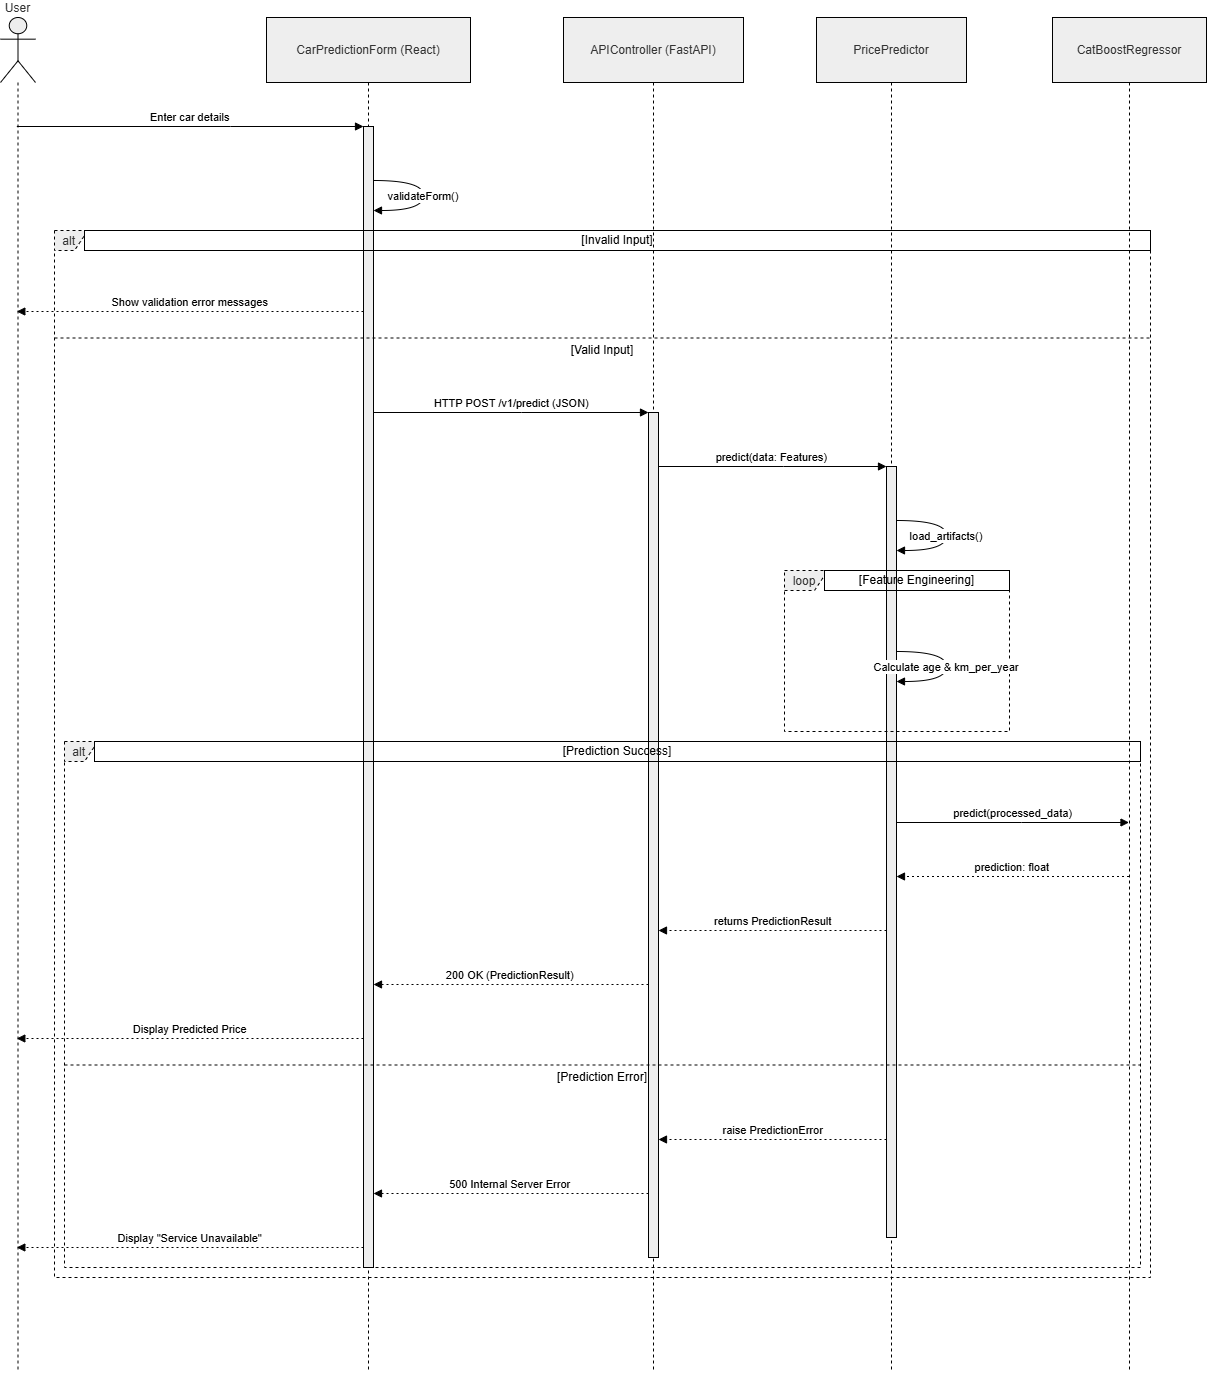

The diagram above was exported from draw.io. Its source (the exported page's mxGraphModel, read from the mxfile embedded in the PNG):
<mxGraphModel dx="2115" dy="937" grid="1" gridSize="10" guides="1" tooltips="1" connect="1" arrows="1" fold="1" page="1" pageScale="1" pageWidth="827" pageHeight="1169" math="0" shadow="0">
  <root>
    <mxCell id="0" />
    <mxCell id="1" parent="0" />
    <mxCell id="zSNm4jRF-jjsk0qHrop--1" parent="1" style="shape=umlLifeline;perimeter=lifelinePerimeter;whiteSpace=wrap;container=1;dropTarget=0;collapsible=0;recursiveResize=0;outlineConnect=0;portConstraint=eastwest;newEdgeStyle={&quot;edgeStyle&quot;:&quot;elbowEdgeStyle&quot;,&quot;elbow&quot;:&quot;vertical&quot;,&quot;curved&quot;:0,&quot;rounded&quot;:0};participant=umlActor;verticalAlign=bottom;labelPosition=center;verticalLabelPosition=top;align=center;size=65;fillColor=light-dark(#eeeeee,#1f2020);strokeColor=light-dark(#000000,#000000);fontColor=light-dark(#333333,#cccccc);" value="User" vertex="1">
      <mxGeometry height="1355" width="35" x="20" y="1170" as="geometry" />
    </mxCell>
    <mxCell id="zSNm4jRF-jjsk0qHrop--2" parent="1" style="shape=umlLifeline;perimeter=lifelinePerimeter;whiteSpace=wrap;container=1;dropTarget=0;collapsible=0;recursiveResize=0;outlineConnect=0;portConstraint=eastwest;newEdgeStyle={&quot;edgeStyle&quot;:&quot;elbowEdgeStyle&quot;,&quot;elbow&quot;:&quot;vertical&quot;,&quot;curved&quot;:0,&quot;rounded&quot;:0};size=65;fillColor=light-dark(#eeeeee,#1f2020);strokeColor=light-dark(#000000,#000000);fontColor=light-dark(#333333,#cccccc);" value="CarPredictionForm (React)" vertex="1">
      <mxGeometry height="1355" width="204" x="286" y="1170" as="geometry" />
    </mxCell>
    <mxCell id="zSNm4jRF-jjsk0qHrop--3" parent="zSNm4jRF-jjsk0qHrop--2" style="points=[];perimeter=orthogonalPerimeter;outlineConnect=0;targetShapes=umlLifeline;portConstraint=eastwest;newEdgeStyle={&quot;edgeStyle&quot;:&quot;elbowEdgeStyle&quot;,&quot;elbow&quot;:&quot;vertical&quot;,&quot;curved&quot;:0,&quot;rounded&quot;:0};fillColor=light-dark(#eeeeee,#1f2020);strokeColor=light-dark(#000000,#000000);fontColor=light-dark(#333333,#cccccc);" value="" vertex="1">
      <mxGeometry height="1141" width="10" x="97" y="109" as="geometry" />
    </mxCell>
    <mxCell id="zSNm4jRF-jjsk0qHrop--4" parent="1" style="shape=umlLifeline;perimeter=lifelinePerimeter;whiteSpace=wrap;container=1;dropTarget=0;collapsible=0;recursiveResize=0;outlineConnect=0;portConstraint=eastwest;newEdgeStyle={&quot;edgeStyle&quot;:&quot;elbowEdgeStyle&quot;,&quot;elbow&quot;:&quot;vertical&quot;,&quot;curved&quot;:0,&quot;rounded&quot;:0};size=65;fillColor=light-dark(#eeeeee,#1f2020);strokeColor=light-dark(#000000,#000000);fontColor=light-dark(#333333,#cccccc);" value="APIController (FastAPI)" vertex="1">
      <mxGeometry height="1355" width="180" x="583" y="1170" as="geometry" />
    </mxCell>
    <mxCell id="zSNm4jRF-jjsk0qHrop--5" parent="zSNm4jRF-jjsk0qHrop--4" style="points=[];perimeter=orthogonalPerimeter;outlineConnect=0;targetShapes=umlLifeline;portConstraint=eastwest;newEdgeStyle={&quot;edgeStyle&quot;:&quot;elbowEdgeStyle&quot;,&quot;elbow&quot;:&quot;vertical&quot;,&quot;curved&quot;:0,&quot;rounded&quot;:0};fillColor=light-dark(#eeeeee,#1f2020);strokeColor=light-dark(#000000,#000000);fontColor=light-dark(#333333,#cccccc);" value="" vertex="1">
      <mxGeometry height="845" width="10" x="85" y="395" as="geometry" />
    </mxCell>
    <mxCell id="zSNm4jRF-jjsk0qHrop--6" parent="1" style="shape=umlLifeline;perimeter=lifelinePerimeter;whiteSpace=wrap;container=1;dropTarget=0;collapsible=0;recursiveResize=0;outlineConnect=0;portConstraint=eastwest;newEdgeStyle={&quot;edgeStyle&quot;:&quot;elbowEdgeStyle&quot;,&quot;elbow&quot;:&quot;vertical&quot;,&quot;curved&quot;:0,&quot;rounded&quot;:0};size=65;fillColor=light-dark(#eeeeee,#1f2020);strokeColor=light-dark(#000000,#000000);fontColor=light-dark(#333333,#cccccc);" value="PricePredictor" vertex="1">
      <mxGeometry height="1355" width="150" x="836" y="1170" as="geometry" />
    </mxCell>
    <mxCell id="zSNm4jRF-jjsk0qHrop--7" parent="zSNm4jRF-jjsk0qHrop--6" style="points=[];perimeter=orthogonalPerimeter;outlineConnect=0;targetShapes=umlLifeline;portConstraint=eastwest;newEdgeStyle={&quot;edgeStyle&quot;:&quot;elbowEdgeStyle&quot;,&quot;elbow&quot;:&quot;vertical&quot;,&quot;curved&quot;:0,&quot;rounded&quot;:0};fillColor=light-dark(#eeeeee,#1f2020);strokeColor=light-dark(#000000,#000000);fontColor=light-dark(#333333,#cccccc);" value="" vertex="1">
      <mxGeometry height="771" width="10" x="70" y="449" as="geometry" />
    </mxCell>
    <mxCell id="zSNm4jRF-jjsk0qHrop--8" parent="1" style="shape=umlLifeline;perimeter=lifelinePerimeter;whiteSpace=wrap;container=1;dropTarget=0;collapsible=0;recursiveResize=0;outlineConnect=0;portConstraint=eastwest;newEdgeStyle={&quot;edgeStyle&quot;:&quot;elbowEdgeStyle&quot;,&quot;elbow&quot;:&quot;vertical&quot;,&quot;curved&quot;:0,&quot;rounded&quot;:0};size=65;fillColor=light-dark(#eeeeee,#1f2020);strokeColor=light-dark(#000000,#000000);fontColor=light-dark(#333333,#cccccc);" value="CatBoostRegressor" vertex="1">
      <mxGeometry height="1355" width="154" x="1072" y="1170" as="geometry" />
    </mxCell>
    <mxCell id="zSNm4jRF-jjsk0qHrop--9" parent="1" style="shape=umlFrame;dashed=1;pointerEvents=0;dropTarget=0;strokeColor=light-dark(#000000,#000000);height=20;width=40;fillColor=light-dark(#eeeeee,#1f2020);fontColor=light-dark(#333333,#cccccc);" value="loop" vertex="1">
      <mxGeometry height="161" width="225" x="804" y="1723" as="geometry" />
    </mxCell>
    <mxCell id="zSNm4jRF-jjsk0qHrop--10" parent="zSNm4jRF-jjsk0qHrop--9" style="text;strokeColor=light-dark(#000000,#000000);fillColor=none;align=center;verticalAlign=middle;whiteSpace=wrap;" value="[Feature Engineering]" vertex="1">
      <mxGeometry height="20" width="185" x="40" as="geometry" />
    </mxCell>
    <mxCell id="zSNm4jRF-jjsk0qHrop--11" parent="1" style="shape=umlFrame;dashed=1;pointerEvents=0;dropTarget=0;strokeColor=light-dark(#000000,#000000);height=20;width=30;fillColor=light-dark(#eeeeee,#1f2020);fontColor=light-dark(#333333,#cccccc);" value="alt" vertex="1">
      <mxGeometry height="526" width="1076" x="84" y="1894" as="geometry" />
    </mxCell>
    <mxCell id="zSNm4jRF-jjsk0qHrop--12" parent="zSNm4jRF-jjsk0qHrop--11" style="text;strokeColor=light-dark(#000000,#000000);fillColor=none;align=center;verticalAlign=middle;whiteSpace=wrap;" value="[Prediction Success]" vertex="1">
      <mxGeometry height="20" width="1046" x="30" as="geometry" />
    </mxCell>
    <mxCell id="zSNm4jRF-jjsk0qHrop--13" parent="zSNm4jRF-jjsk0qHrop--11" style="shape=line;dashed=1;whiteSpace=wrap;verticalAlign=top;labelPosition=center;verticalLabelPosition=middle;align=center;strokeColor=light-dark(#000000,#000000);" value="[Prediction Error]" vertex="1">
      <mxGeometry height="3" width="1076" y="322" as="geometry" />
    </mxCell>
    <mxCell id="zSNm4jRF-jjsk0qHrop--14" parent="1" style="shape=umlFrame;dashed=1;pointerEvents=0;dropTarget=0;strokeColor=light-dark(#000000,#000000);height=20;width=30;fillColor=light-dark(#eeeeee,#1f2020);fontColor=light-dark(#333333,#cccccc);" value="alt" vertex="1">
      <mxGeometry height="1047" width="1096" x="74" y="1383" as="geometry" />
    </mxCell>
    <mxCell id="zSNm4jRF-jjsk0qHrop--15" parent="zSNm4jRF-jjsk0qHrop--14" style="text;strokeColor=light-dark(#000000,#000000);fillColor=none;align=center;verticalAlign=middle;whiteSpace=wrap;" value="[Invalid Input]" vertex="1">
      <mxGeometry height="20" width="1066" x="30" as="geometry" />
    </mxCell>
    <mxCell id="zSNm4jRF-jjsk0qHrop--16" parent="zSNm4jRF-jjsk0qHrop--14" style="shape=line;dashed=1;whiteSpace=wrap;verticalAlign=top;labelPosition=center;verticalLabelPosition=middle;align=center;strokeColor=light-dark(#000000,#000000);" value="[Valid Input]" vertex="1">
      <mxGeometry height="3" width="1096" y="106" as="geometry" />
    </mxCell>
    <mxCell id="zSNm4jRF-jjsk0qHrop--17" edge="1" parent="1" source="zSNm4jRF-jjsk0qHrop--1" style="verticalAlign=bottom;edgeStyle=elbowEdgeStyle;elbow=vertical;curved=0;rounded=0;endArrow=block;strokeColor=light-dark(#000000,#000000);" target="zSNm4jRF-jjsk0qHrop--3" value="Enter car details">
      <mxGeometry relative="1" as="geometry">
        <Array as="points">
          <mxPoint x="250" y="1279" />
        </Array>
      </mxGeometry>
    </mxCell>
    <mxCell id="zSNm4jRF-jjsk0qHrop--18" edge="1" parent="1" source="zSNm4jRF-jjsk0qHrop--3" style="curved=1;endArrow=block;rounded=0;strokeColor=light-dark(#000000,#000000);" target="zSNm4jRF-jjsk0qHrop--3" value="validateForm()">
      <mxGeometry relative="1" as="geometry">
        <Array as="points">
          <mxPoint x="443" y="1333" />
          <mxPoint x="443" y="1363" />
        </Array>
      </mxGeometry>
    </mxCell>
    <mxCell id="zSNm4jRF-jjsk0qHrop--19" edge="1" parent="1" source="zSNm4jRF-jjsk0qHrop--3" style="verticalAlign=bottom;edgeStyle=elbowEdgeStyle;elbow=vertical;curved=0;rounded=0;dashed=1;dashPattern=2 3;endArrow=block;strokeColor=light-dark(#000000,#000000);" target="zSNm4jRF-jjsk0qHrop--1" value="Show validation error messages">
      <mxGeometry relative="1" as="geometry">
        <Array as="points">
          <mxPoint x="251" y="1464" />
        </Array>
      </mxGeometry>
    </mxCell>
    <mxCell id="zSNm4jRF-jjsk0qHrop--20" edge="1" parent="1" source="zSNm4jRF-jjsk0qHrop--3" style="verticalAlign=bottom;edgeStyle=elbowEdgeStyle;elbow=vertical;curved=0;rounded=0;endArrow=block;strokeColor=light-dark(#000000,#000000);" target="zSNm4jRF-jjsk0qHrop--5" value="HTTP POST /v1/predict (JSON)">
      <mxGeometry relative="1" as="geometry">
        <Array as="points">
          <mxPoint x="541" y="1565" />
        </Array>
      </mxGeometry>
    </mxCell>
    <mxCell id="zSNm4jRF-jjsk0qHrop--21" edge="1" parent="1" source="zSNm4jRF-jjsk0qHrop--5" style="verticalAlign=bottom;edgeStyle=elbowEdgeStyle;elbow=vertical;curved=0;rounded=0;endArrow=block;strokeColor=light-dark(#000000,#000000);" target="zSNm4jRF-jjsk0qHrop--7" value="predict(data: Features)">
      <mxGeometry relative="1" as="geometry">
        <Array as="points">
          <mxPoint x="803" y="1619" />
        </Array>
      </mxGeometry>
    </mxCell>
    <mxCell id="zSNm4jRF-jjsk0qHrop--22" edge="1" parent="1" source="zSNm4jRF-jjsk0qHrop--7" style="curved=1;endArrow=block;rounded=0;strokeColor=light-dark(#000000,#000000);" target="zSNm4jRF-jjsk0qHrop--7" value="load_artifacts()">
      <mxGeometry relative="1" as="geometry">
        <Array as="points">
          <mxPoint x="966" y="1673" />
          <mxPoint x="966" y="1703" />
        </Array>
      </mxGeometry>
    </mxCell>
    <mxCell id="zSNm4jRF-jjsk0qHrop--23" edge="1" parent="1" source="zSNm4jRF-jjsk0qHrop--7" style="curved=1;endArrow=block;rounded=0;strokeColor=light-dark(#000000,#000000);" target="zSNm4jRF-jjsk0qHrop--7" value="Calculate age &amp; km_per_year">
      <mxGeometry relative="1" as="geometry">
        <Array as="points">
          <mxPoint x="966" y="1804" />
          <mxPoint x="966" y="1834" />
        </Array>
      </mxGeometry>
    </mxCell>
    <mxCell id="zSNm4jRF-jjsk0qHrop--24" edge="1" parent="1" source="zSNm4jRF-jjsk0qHrop--7" style="verticalAlign=bottom;edgeStyle=elbowEdgeStyle;elbow=vertical;curved=0;rounded=0;endArrow=block;strokeColor=light-dark(#000000,#000000);" target="zSNm4jRF-jjsk0qHrop--8" value="predict(processed_data)">
      <mxGeometry relative="1" as="geometry">
        <Array as="points">
          <mxPoint x="1041" y="1975" />
        </Array>
      </mxGeometry>
    </mxCell>
    <mxCell id="zSNm4jRF-jjsk0qHrop--25" edge="1" parent="1" source="zSNm4jRF-jjsk0qHrop--8" style="verticalAlign=bottom;edgeStyle=elbowEdgeStyle;elbow=vertical;curved=0;rounded=0;dashed=1;dashPattern=2 3;endArrow=block;strokeColor=light-dark(#000000,#000000);" target="zSNm4jRF-jjsk0qHrop--7" value="prediction: float">
      <mxGeometry relative="1" as="geometry">
        <Array as="points">
          <mxPoint x="1044" y="2029" />
        </Array>
      </mxGeometry>
    </mxCell>
    <mxCell id="zSNm4jRF-jjsk0qHrop--26" edge="1" parent="1" source="zSNm4jRF-jjsk0qHrop--7" style="verticalAlign=bottom;edgeStyle=elbowEdgeStyle;elbow=vertical;curved=0;rounded=0;dashed=1;dashPattern=2 3;endArrow=block;strokeColor=light-dark(#000000,#000000);" target="zSNm4jRF-jjsk0qHrop--5" value="returns PredictionResult">
      <mxGeometry relative="1" as="geometry">
        <Array as="points">
          <mxPoint x="804" y="2083" />
        </Array>
      </mxGeometry>
    </mxCell>
    <mxCell id="zSNm4jRF-jjsk0qHrop--27" edge="1" parent="1" source="zSNm4jRF-jjsk0qHrop--5" style="verticalAlign=bottom;edgeStyle=elbowEdgeStyle;elbow=vertical;curved=0;rounded=0;dashed=1;dashPattern=2 3;endArrow=block;strokeColor=light-dark(#000000,#000000);" target="zSNm4jRF-jjsk0qHrop--3" value="200 OK (PredictionResult)">
      <mxGeometry relative="1" as="geometry">
        <Array as="points">
          <mxPoint x="542" y="2137" />
        </Array>
      </mxGeometry>
    </mxCell>
    <mxCell id="zSNm4jRF-jjsk0qHrop--28" edge="1" parent="1" source="zSNm4jRF-jjsk0qHrop--3" style="verticalAlign=bottom;edgeStyle=elbowEdgeStyle;elbow=vertical;curved=0;rounded=0;dashed=1;dashPattern=2 3;endArrow=block;strokeColor=light-dark(#000000,#000000);" target="zSNm4jRF-jjsk0qHrop--1" value="Display Predicted Price">
      <mxGeometry relative="1" as="geometry">
        <Array as="points">
          <mxPoint x="251" y="2191" />
        </Array>
      </mxGeometry>
    </mxCell>
    <mxCell id="zSNm4jRF-jjsk0qHrop--29" edge="1" parent="1" source="zSNm4jRF-jjsk0qHrop--7" style="verticalAlign=bottom;edgeStyle=elbowEdgeStyle;elbow=vertical;curved=0;rounded=0;dashed=1;dashPattern=2 3;endArrow=block;strokeColor=light-dark(#000000,#000000);" target="zSNm4jRF-jjsk0qHrop--5" value="raise PredictionError">
      <mxGeometry relative="1" as="geometry">
        <Array as="points">
          <mxPoint x="804" y="2292" />
        </Array>
      </mxGeometry>
    </mxCell>
    <mxCell id="zSNm4jRF-jjsk0qHrop--30" edge="1" parent="1" source="zSNm4jRF-jjsk0qHrop--5" style="verticalAlign=bottom;edgeStyle=elbowEdgeStyle;elbow=vertical;curved=0;rounded=0;dashed=1;dashPattern=2 3;endArrow=block;strokeColor=light-dark(#000000,#000000);" target="zSNm4jRF-jjsk0qHrop--3" value="500 Internal Server Error">
      <mxGeometry relative="1" as="geometry">
        <Array as="points">
          <mxPoint x="542" y="2346" />
        </Array>
      </mxGeometry>
    </mxCell>
    <mxCell id="zSNm4jRF-jjsk0qHrop--31" edge="1" parent="1" source="zSNm4jRF-jjsk0qHrop--3" style="verticalAlign=bottom;edgeStyle=elbowEdgeStyle;elbow=vertical;curved=0;rounded=0;dashed=1;dashPattern=2 3;endArrow=block;strokeColor=light-dark(#000000,#000000);" target="zSNm4jRF-jjsk0qHrop--1" value="Display &quot;Service Unavailable&quot;">
      <mxGeometry relative="1" as="geometry">
        <Array as="points">
          <mxPoint x="251" y="2400" />
        </Array>
      </mxGeometry>
    </mxCell>
  </root>
</mxGraphModel>